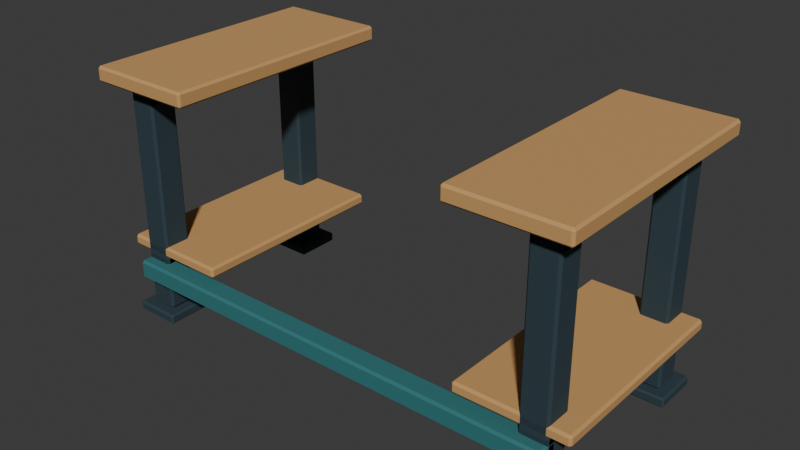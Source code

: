 # Source: packing-station.blend  (saved by Blender 5.0.119; exported with 4.5.12 LTS)
import bpy
from mathutils import Matrix  # noqa: F401  (used for matrix-valued properties, if any)

bpy.ops.wm.read_factory_settings(use_empty=True)
scene = bpy.context.scene
scene.name = 'Scene'

# ---- collections
col_collection = bpy.data.collections.new('Collection'); scene.collection.children.link(col_collection)
col_v3_asset = bpy.data.collections.new('V3_ASSET'); scene.collection.children.link(col_v3_asset)
col_v3_studio = bpy.data.collections.new('V3_STUDIO'); scene.collection.children.link(col_v3_studio)

# ---- materials (node trees are filled in below, after node groups)
mat_p08___tan = bpy.data.materials.new('P08 | tan')
mat_p08___tan.diffuse_color = (0.5841, 0.3231, 0.117, 1.0)
mat_p08___petrol = bpy.data.materials.new('P08 | petrol')
mat_p08___petrol.diffuse_color = (0.02732, 0.1714, 0.1812, 1.0)
mat_p08___charcoal = bpy.data.materials.new('P08 | charcoal')
mat_p08___charcoal.diffuse_color = (0.02217, 0.04667, 0.06125, 1.0)

# ---- material node trees
mat_p08___tan.use_nodes = True; mat_p08___tan.node_tree.nodes.clear()
_N = mat_p08___tan.node_tree.nodes; _L = mat_p08___tan.node_tree.links
n0 = _N.new('ShaderNodeBsdfPrincipled'); n0.name = 'Principled BSDF'; n0.location = (-200, 100)
n0.inputs[0].default_value = (0.5841, 0.3231, 0.117, 1.0)
n0.inputs[2].default_value = 0.86
n1 = _N.new('ShaderNodeOutputMaterial'); n1.name = 'Material Output'; n1.location = (200, 100)
_L.new(n0.outputs[0], n1.inputs[0])
n1.is_active_output = True
mat_p08___petrol.use_nodes = True; mat_p08___petrol.node_tree.nodes.clear()
_N = mat_p08___petrol.node_tree.nodes; _L = mat_p08___petrol.node_tree.links
n0 = _N.new('ShaderNodeBsdfPrincipled'); n0.name = 'Principled BSDF'; n0.location = (-200, 100)
n0.inputs[0].default_value = (0.02732, 0.1714, 0.1812, 1.0)
n0.inputs[2].default_value = 0.86
n1 = _N.new('ShaderNodeOutputMaterial'); n1.name = 'Material Output'; n1.location = (200, 100)
_L.new(n0.outputs[0], n1.inputs[0])
n1.is_active_output = True
mat_p08___charcoal.use_nodes = True; mat_p08___charcoal.node_tree.nodes.clear()
_N = mat_p08___charcoal.node_tree.nodes; _L = mat_p08___charcoal.node_tree.links
n0 = _N.new('ShaderNodeBsdfPrincipled'); n0.name = 'Principled BSDF'; n0.location = (-200, 100)
n0.inputs[0].default_value = (0.02217, 0.04667, 0.06125, 1.0)
n0.inputs[2].default_value = 0.86
n1 = _N.new('ShaderNodeOutputMaterial'); n1.name = 'Material Output'; n1.location = (200, 100)
_L.new(n0.outputs[0], n1.inputs[0])
n1.is_active_output = True

# ---- world
world_world = bpy.data.worlds.new('World'); scene.world = world_world
world_world.use_nodes = True; world_world.node_tree.nodes.clear()
_N = world_world.node_tree.nodes; _L = world_world.node_tree.links
n0 = _N.new('ShaderNodeOutputWorld'); n0.name = 'World Output'; n0.location = (200, 100)
n1 = _N.new('ShaderNodeBackground'); n1.name = 'Background'; n1.location = (-200, 100)
n1.inputs[0].default_value = (0.05088, 0.05088, 0.05088, 1.0)
_L.new(n1.outputs[0], n0.inputs[0])
n0.is_active_output = True
world_world.color = (0.05088, 0.05088, 0.05088)
world_world.sun_shadow_jitter_overblur = 0.0

# ---- meshes
me_cube_001 = bpy.data.meshes.new('Cube.001')
me_cube_001.from_pydata([(-0.2, -0.45, -0.0275), (-0.2, -0.45, 0.0275), (-0.2, 0.45, -0.0275), (-0.2, 0.45, 0.0275), (0.2, -0.45, -0.0275), (0.2, -0.45, 0.0275), (0.2, 0.45, -0.0275), (0.2, 0.45, 0.0275)], [], [(0, 1, 3, 2), (2, 3, 7, 6), (6, 7, 5, 4), (4, 5, 1, 0), (2, 6, 4, 0), (7, 3, 1, 5)])
_uv = me_cube_001.uv_layers.new(name='UVMap')
_uv.uv.foreach_set('vector', [0.375, 0.0, 0.625, 0.0, 0.625, 0.25, 0.375, 0.25, 0.375, 0.25, 0.625, 0.25, 0.625, 0.5, 0.375, 0.5, 0.375, 0.5, 0.625, 0.5, 0.625, 0.75, 0.375, 0.75, 0.375, 0.75, 0.625, 0.75, 0.625, 1.0, 0.375, 1.0, 0.125, 0.5, 0.375, 0.5, 0.375, 0.75, 0.125, 0.75, 0.625, 0.5, 0.875, 0.5, 0.875, 0.75, 0.625, 0.75])
me_cube_001.materials.append(mat_p08___tan)
me_cube_001.update()
me_cube_002 = bpy.data.meshes.new('Cube.002')
me_cube_002.from_pydata([(-0.2, -0.38, -0.02), (-0.2, -0.38, 0.02), (-0.2, 0.38, -0.02), (-0.2, 0.38, 0.02), (0.2, -0.38, -0.02), (0.2, -0.38, 0.02), (0.2, 0.38, -0.02), (0.2, 0.38, 0.02)], [], [(0, 1, 3, 2), (2, 3, 7, 6), (6, 7, 5, 4), (4, 5, 1, 0), (2, 6, 4, 0), (7, 3, 1, 5)])
_uv = me_cube_002.uv_layers.new(name='UVMap')
_uv.uv.foreach_set('vector', [0.375, 0.0, 0.625, 0.0, 0.625, 0.25, 0.375, 0.25, 0.375, 0.25, 0.625, 0.25, 0.625, 0.5, 0.375, 0.5, 0.375, 0.5, 0.625, 0.5, 0.625, 0.75, 0.375, 0.75, 0.375, 0.75, 0.625, 0.75, 0.625, 1.0, 0.375, 1.0, 0.125, 0.5, 0.375, 0.5, 0.375, 0.75, 0.125, 0.75, 0.625, 0.5, 0.875, 0.5, 0.875, 0.75, 0.625, 0.75])
me_cube_002.materials.append(mat_p08___tan)
me_cube_002.update()
me_cube_003 = bpy.data.meshes.new('Cube.003')
me_cube_003.from_pydata([(-0.05, -0.38, -0.035), (-0.05, -0.38, 0.035), (-0.05, 0.38, -0.035), (-0.05, 0.38, 0.035), (0.05, -0.38, -0.035), (0.05, -0.38, 0.035), (0.05, 0.38, -0.035), (0.05, 0.38, 0.035)], [], [(0, 1, 3, 2), (2, 3, 7, 6), (6, 7, 5, 4), (4, 5, 1, 0), (2, 6, 4, 0), (7, 3, 1, 5)])
_uv = me_cube_003.uv_layers.new(name='UVMap')
_uv.uv.foreach_set('vector', [0.375, 0.0, 0.625, 0.0, 0.625, 0.25, 0.375, 0.25, 0.375, 0.25, 0.625, 0.25, 0.625, 0.5, 0.375, 0.5, 0.375, 0.5, 0.625, 0.5, 0.625, 0.75, 0.375, 0.75, 0.375, 0.75, 0.625, 0.75, 0.625, 1.0, 0.375, 1.0, 0.125, 0.5, 0.375, 0.5, 0.375, 0.75, 0.125, 0.75, 0.625, 0.5, 0.875, 0.5, 0.875, 0.75, 0.625, 0.75])
me_cube_003.materials.append(mat_p08___petrol)
me_cube_003.update()
me_cube_004 = bpy.data.meshes.new('Cube.004')
me_cube_004.from_pydata([(-0.05, -0.38, -0.0175), (-0.05, -0.38, 0.0175), (-0.05, 0.38, -0.0175), (-0.05, 0.38, 0.0175), (0.05, -0.38, -0.0175), (0.05, -0.38, 0.0175), (0.05, 0.38, -0.0175), (0.05, 0.38, 0.0175)], [], [(0, 1, 3, 2), (2, 3, 7, 6), (6, 7, 5, 4), (4, 5, 1, 0), (2, 6, 4, 0), (7, 3, 1, 5)])
_uv = me_cube_004.uv_layers.new(name='UVMap')
_uv.uv.foreach_set('vector', [0.375, 0.0, 0.625, 0.0, 0.625, 0.25, 0.375, 0.25, 0.375, 0.25, 0.625, 0.25, 0.625, 0.5, 0.375, 0.5, 0.375, 0.5, 0.625, 0.5, 0.625, 0.75, 0.375, 0.75, 0.375, 0.75, 0.625, 0.75, 0.625, 1.0, 0.375, 1.0, 0.125, 0.5, 0.375, 0.5, 0.375, 0.75, 0.125, 0.75, 0.625, 0.5, 0.875, 0.5, 0.875, 0.75, 0.625, 0.75])
me_cube_004.materials.append(mat_p08___petrol)
me_cube_004.update()
me_cube_005 = bpy.data.meshes.new('Cube.005')
me_cube_005.from_pydata([(-0.05, -0.05, -0.415), (-0.05, -0.05, 0.415), (-0.05, 0.05, -0.415), (-0.05, 0.05, 0.415), (0.05, -0.05, -0.415), (0.05, -0.05, 0.415), (0.05, 0.05, -0.415), (0.05, 0.05, 0.415)], [], [(0, 1, 3, 2), (2, 3, 7, 6), (6, 7, 5, 4), (4, 5, 1, 0), (2, 6, 4, 0), (7, 3, 1, 5)])
_uv = me_cube_005.uv_layers.new(name='UVMap')
_uv.uv.foreach_set('vector', [0.375, 0.0, 0.625, 0.0, 0.625, 0.25, 0.375, 0.25, 0.375, 0.25, 0.625, 0.25, 0.625, 0.5, 0.375, 0.5, 0.375, 0.5, 0.625, 0.5, 0.625, 0.75, 0.375, 0.75, 0.375, 0.75, 0.625, 0.75, 0.625, 1.0, 0.375, 1.0, 0.125, 0.5, 0.375, 0.5, 0.375, 0.75, 0.125, 0.75, 0.625, 0.5, 0.875, 0.5, 0.875, 0.75, 0.625, 0.75])
me_cube_005.materials.append(mat_p08___charcoal)
me_cube_005.update()
me_cube_006 = bpy.data.meshes.new('Cube.006')
me_cube_006.from_pydata([(-0.085, -0.085, -0.0175), (-0.085, -0.085, 0.0175), (-0.085, 0.085, -0.0175), (-0.085, 0.085, 0.0175), (0.085, -0.085, -0.0175), (0.085, -0.085, 0.0175), (0.085, 0.085, -0.0175), (0.085, 0.085, 0.0175)], [], [(0, 1, 3, 2), (2, 3, 7, 6), (6, 7, 5, 4), (4, 5, 1, 0), (2, 6, 4, 0), (7, 3, 1, 5)])
_uv = me_cube_006.uv_layers.new(name='UVMap')
_uv.uv.foreach_set('vector', [0.375, 0.0, 0.625, 0.0, 0.625, 0.25, 0.375, 0.25, 0.375, 0.25, 0.625, 0.25, 0.625, 0.5, 0.375, 0.5, 0.375, 0.5, 0.625, 0.5, 0.625, 0.75, 0.375, 0.75, 0.375, 0.75, 0.625, 0.75, 0.625, 1.0, 0.375, 1.0, 0.125, 0.5, 0.375, 0.5, 0.375, 0.75, 0.125, 0.75, 0.625, 0.5, 0.875, 0.5, 0.875, 0.75, 0.625, 0.75])
me_cube_006.materials.append(mat_p08___charcoal)
me_cube_006.update()
me_cube_007 = bpy.data.meshes.new('Cube.007')
me_cube_007.from_pydata([(-0.05, -0.05, -0.415), (-0.05, -0.05, 0.415), (-0.05, 0.05, -0.415), (-0.05, 0.05, 0.415), (0.05, -0.05, -0.415), (0.05, -0.05, 0.415), (0.05, 0.05, -0.415), (0.05, 0.05, 0.415)], [], [(0, 1, 3, 2), (2, 3, 7, 6), (6, 7, 5, 4), (4, 5, 1, 0), (2, 6, 4, 0), (7, 3, 1, 5)])
_uv = me_cube_007.uv_layers.new(name='UVMap')
_uv.uv.foreach_set('vector', [0.375, 0.0, 0.625, 0.0, 0.625, 0.25, 0.375, 0.25, 0.375, 0.25, 0.625, 0.25, 0.625, 0.5, 0.375, 0.5, 0.375, 0.5, 0.625, 0.5, 0.625, 0.75, 0.375, 0.75, 0.375, 0.75, 0.625, 0.75, 0.625, 1.0, 0.375, 1.0, 0.125, 0.5, 0.375, 0.5, 0.375, 0.75, 0.125, 0.75, 0.625, 0.5, 0.875, 0.5, 0.875, 0.75, 0.625, 0.75])
me_cube_007.materials.append(mat_p08___charcoal)
me_cube_007.update()
me_cube_008 = bpy.data.meshes.new('Cube.008')
me_cube_008.from_pydata([(-0.085, -0.085, -0.0175), (-0.085, -0.085, 0.0175), (-0.085, 0.085, -0.0175), (-0.085, 0.085, 0.0175), (0.085, -0.085, -0.0175), (0.085, -0.085, 0.0175), (0.085, 0.085, -0.0175), (0.085, 0.085, 0.0175)], [], [(0, 1, 3, 2), (2, 3, 7, 6), (6, 7, 5, 4), (4, 5, 1, 0), (2, 6, 4, 0), (7, 3, 1, 5)])
_uv = me_cube_008.uv_layers.new(name='UVMap')
_uv.uv.foreach_set('vector', [0.375, 0.0, 0.625, 0.0, 0.625, 0.25, 0.375, 0.25, 0.375, 0.25, 0.625, 0.25, 0.625, 0.5, 0.375, 0.5, 0.375, 0.5, 0.625, 0.5, 0.625, 0.75, 0.375, 0.75, 0.375, 0.75, 0.625, 0.75, 0.625, 1.0, 0.375, 1.0, 0.125, 0.5, 0.375, 0.5, 0.375, 0.75, 0.125, 0.75, 0.625, 0.5, 0.875, 0.5, 0.875, 0.75, 0.625, 0.75])
me_cube_008.materials.append(mat_p08___charcoal)
me_cube_008.update()
me_cube_009 = bpy.data.meshes.new('Cube.009')
me_cube_009.from_pydata([(-0.2, -0.45, -0.0275), (-0.2, -0.45, 0.0275), (-0.2, 0.45, -0.0275), (-0.2, 0.45, 0.0275), (0.2, -0.45, -0.0275), (0.2, -0.45, 0.0275), (0.2, 0.45, -0.0275), (0.2, 0.45, 0.0275)], [], [(0, 1, 3, 2), (2, 3, 7, 6), (6, 7, 5, 4), (4, 5, 1, 0), (2, 6, 4, 0), (7, 3, 1, 5)])
_uv = me_cube_009.uv_layers.new(name='UVMap')
_uv.uv.foreach_set('vector', [0.375, 0.0, 0.625, 0.0, 0.625, 0.25, 0.375, 0.25, 0.375, 0.25, 0.625, 0.25, 0.625, 0.5, 0.375, 0.5, 0.375, 0.5, 0.625, 0.5, 0.625, 0.75, 0.375, 0.75, 0.375, 0.75, 0.625, 0.75, 0.625, 1.0, 0.375, 1.0, 0.125, 0.5, 0.375, 0.5, 0.375, 0.75, 0.125, 0.75, 0.625, 0.5, 0.875, 0.5, 0.875, 0.75, 0.625, 0.75])
me_cube_009.materials.append(mat_p08___tan)
me_cube_009.update()
me_cube_010 = bpy.data.meshes.new('Cube.010')
me_cube_010.from_pydata([(-0.2, -0.38, -0.02), (-0.2, -0.38, 0.02), (-0.2, 0.38, -0.02), (-0.2, 0.38, 0.02), (0.2, -0.38, -0.02), (0.2, -0.38, 0.02), (0.2, 0.38, -0.02), (0.2, 0.38, 0.02)], [], [(0, 1, 3, 2), (2, 3, 7, 6), (6, 7, 5, 4), (4, 5, 1, 0), (2, 6, 4, 0), (7, 3, 1, 5)])
_uv = me_cube_010.uv_layers.new(name='UVMap')
_uv.uv.foreach_set('vector', [0.375, 0.0, 0.625, 0.0, 0.625, 0.25, 0.375, 0.25, 0.375, 0.25, 0.625, 0.25, 0.625, 0.5, 0.375, 0.5, 0.375, 0.5, 0.625, 0.5, 0.625, 0.75, 0.375, 0.75, 0.375, 0.75, 0.625, 0.75, 0.625, 1.0, 0.375, 1.0, 0.125, 0.5, 0.375, 0.5, 0.375, 0.75, 0.125, 0.75, 0.625, 0.5, 0.875, 0.5, 0.875, 0.75, 0.625, 0.75])
me_cube_010.materials.append(mat_p08___tan)
me_cube_010.update()
me_cube_011 = bpy.data.meshes.new('Cube.011')
me_cube_011.from_pydata([(-0.05, -0.38, -0.035), (-0.05, -0.38, 0.035), (-0.05, 0.38, -0.035), (-0.05, 0.38, 0.035), (0.05, -0.38, -0.035), (0.05, -0.38, 0.035), (0.05, 0.38, -0.035), (0.05, 0.38, 0.035)], [], [(0, 1, 3, 2), (2, 3, 7, 6), (6, 7, 5, 4), (4, 5, 1, 0), (2, 6, 4, 0), (7, 3, 1, 5)])
_uv = me_cube_011.uv_layers.new(name='UVMap')
_uv.uv.foreach_set('vector', [0.375, 0.0, 0.625, 0.0, 0.625, 0.25, 0.375, 0.25, 0.375, 0.25, 0.625, 0.25, 0.625, 0.5, 0.375, 0.5, 0.375, 0.5, 0.625, 0.5, 0.625, 0.75, 0.375, 0.75, 0.375, 0.75, 0.625, 0.75, 0.625, 1.0, 0.375, 1.0, 0.125, 0.5, 0.375, 0.5, 0.375, 0.75, 0.125, 0.75, 0.625, 0.5, 0.875, 0.5, 0.875, 0.75, 0.625, 0.75])
me_cube_011.materials.append(mat_p08___petrol)
me_cube_011.update()
me_cube_012 = bpy.data.meshes.new('Cube.012')
me_cube_012.from_pydata([(-0.05, -0.38, -0.0175), (-0.05, -0.38, 0.0175), (-0.05, 0.38, -0.0175), (-0.05, 0.38, 0.0175), (0.05, -0.38, -0.0175), (0.05, -0.38, 0.0175), (0.05, 0.38, -0.0175), (0.05, 0.38, 0.0175)], [], [(0, 1, 3, 2), (2, 3, 7, 6), (6, 7, 5, 4), (4, 5, 1, 0), (2, 6, 4, 0), (7, 3, 1, 5)])
_uv = me_cube_012.uv_layers.new(name='UVMap')
_uv.uv.foreach_set('vector', [0.375, 0.0, 0.625, 0.0, 0.625, 0.25, 0.375, 0.25, 0.375, 0.25, 0.625, 0.25, 0.625, 0.5, 0.375, 0.5, 0.375, 0.5, 0.625, 0.5, 0.625, 0.75, 0.375, 0.75, 0.375, 0.75, 0.625, 0.75, 0.625, 1.0, 0.375, 1.0, 0.125, 0.5, 0.375, 0.5, 0.375, 0.75, 0.125, 0.75, 0.625, 0.5, 0.875, 0.5, 0.875, 0.75, 0.625, 0.75])
me_cube_012.materials.append(mat_p08___petrol)
me_cube_012.update()
me_cube_013 = bpy.data.meshes.new('Cube.013')
me_cube_013.from_pydata([(-0.05, -0.05, -0.415), (-0.05, -0.05, 0.415), (-0.05, 0.05, -0.415), (-0.05, 0.05, 0.415), (0.05, -0.05, -0.415), (0.05, -0.05, 0.415), (0.05, 0.05, -0.415), (0.05, 0.05, 0.415)], [], [(0, 1, 3, 2), (2, 3, 7, 6), (6, 7, 5, 4), (4, 5, 1, 0), (2, 6, 4, 0), (7, 3, 1, 5)])
_uv = me_cube_013.uv_layers.new(name='UVMap')
_uv.uv.foreach_set('vector', [0.375, 0.0, 0.625, 0.0, 0.625, 0.25, 0.375, 0.25, 0.375, 0.25, 0.625, 0.25, 0.625, 0.5, 0.375, 0.5, 0.375, 0.5, 0.625, 0.5, 0.625, 0.75, 0.375, 0.75, 0.375, 0.75, 0.625, 0.75, 0.625, 1.0, 0.375, 1.0, 0.125, 0.5, 0.375, 0.5, 0.375, 0.75, 0.125, 0.75, 0.625, 0.5, 0.875, 0.5, 0.875, 0.75, 0.625, 0.75])
me_cube_013.materials.append(mat_p08___charcoal)
me_cube_013.update()
me_cube_014 = bpy.data.meshes.new('Cube.014')
me_cube_014.from_pydata([(-0.085, -0.085, -0.0175), (-0.085, -0.085, 0.0175), (-0.085, 0.085, -0.0175), (-0.085, 0.085, 0.0175), (0.085, -0.085, -0.0175), (0.085, -0.085, 0.0175), (0.085, 0.085, -0.0175), (0.085, 0.085, 0.0175)], [], [(0, 1, 3, 2), (2, 3, 7, 6), (6, 7, 5, 4), (4, 5, 1, 0), (2, 6, 4, 0), (7, 3, 1, 5)])
_uv = me_cube_014.uv_layers.new(name='UVMap')
_uv.uv.foreach_set('vector', [0.375, 0.0, 0.625, 0.0, 0.625, 0.25, 0.375, 0.25, 0.375, 0.25, 0.625, 0.25, 0.625, 0.5, 0.375, 0.5, 0.375, 0.5, 0.625, 0.5, 0.625, 0.75, 0.375, 0.75, 0.375, 0.75, 0.625, 0.75, 0.625, 1.0, 0.375, 1.0, 0.125, 0.5, 0.375, 0.5, 0.375, 0.75, 0.125, 0.75, 0.625, 0.5, 0.875, 0.5, 0.875, 0.75, 0.625, 0.75])
me_cube_014.materials.append(mat_p08___charcoal)
me_cube_014.update()
me_cube_015 = bpy.data.meshes.new('Cube.015')
me_cube_015.from_pydata([(-0.05, -0.05, -0.415), (-0.05, -0.05, 0.415), (-0.05, 0.05, -0.415), (-0.05, 0.05, 0.415), (0.05, -0.05, -0.415), (0.05, -0.05, 0.415), (0.05, 0.05, -0.415), (0.05, 0.05, 0.415)], [], [(0, 1, 3, 2), (2, 3, 7, 6), (6, 7, 5, 4), (4, 5, 1, 0), (2, 6, 4, 0), (7, 3, 1, 5)])
_uv = me_cube_015.uv_layers.new(name='UVMap')
_uv.uv.foreach_set('vector', [0.375, 0.0, 0.625, 0.0, 0.625, 0.25, 0.375, 0.25, 0.375, 0.25, 0.625, 0.25, 0.625, 0.5, 0.375, 0.5, 0.375, 0.5, 0.625, 0.5, 0.625, 0.75, 0.375, 0.75, 0.375, 0.75, 0.625, 0.75, 0.625, 1.0, 0.375, 1.0, 0.125, 0.5, 0.375, 0.5, 0.375, 0.75, 0.125, 0.75, 0.625, 0.5, 0.875, 0.5, 0.875, 0.75, 0.625, 0.75])
me_cube_015.materials.append(mat_p08___charcoal)
me_cube_015.update()
me_cube_016 = bpy.data.meshes.new('Cube.016')
me_cube_016.from_pydata([(-0.085, -0.085, -0.0175), (-0.085, -0.085, 0.0175), (-0.085, 0.085, -0.0175), (-0.085, 0.085, 0.0175), (0.085, -0.085, -0.0175), (0.085, -0.085, 0.0175), (0.085, 0.085, -0.0175), (0.085, 0.085, 0.0175)], [], [(0, 1, 3, 2), (2, 3, 7, 6), (6, 7, 5, 4), (4, 5, 1, 0), (2, 6, 4, 0), (7, 3, 1, 5)])
_uv = me_cube_016.uv_layers.new(name='UVMap')
_uv.uv.foreach_set('vector', [0.375, 0.0, 0.625, 0.0, 0.625, 0.25, 0.375, 0.25, 0.375, 0.25, 0.625, 0.25, 0.625, 0.5, 0.375, 0.5, 0.375, 0.5, 0.625, 0.5, 0.625, 0.75, 0.375, 0.75, 0.375, 0.75, 0.625, 0.75, 0.625, 1.0, 0.375, 1.0, 0.125, 0.5, 0.375, 0.5, 0.375, 0.75, 0.125, 0.75, 0.625, 0.5, 0.875, 0.5, 0.875, 0.75, 0.625, 0.75])
me_cube_016.materials.append(mat_p08___charcoal)
me_cube_016.update()
me_cube_017 = bpy.data.meshes.new('Cube.017')
me_cube_017.from_pydata([(-0.83, -0.04, -0.035), (-0.83, -0.04, 0.035), (-0.83, 0.04, -0.035), (-0.83, 0.04, 0.035), (0.83, -0.04, -0.035), (0.83, -0.04, 0.035), (0.83, 0.04, -0.035), (0.83, 0.04, 0.035)], [], [(0, 1, 3, 2), (2, 3, 7, 6), (6, 7, 5, 4), (4, 5, 1, 0), (2, 6, 4, 0), (7, 3, 1, 5)])
_uv = me_cube_017.uv_layers.new(name='UVMap')
_uv.uv.foreach_set('vector', [0.375, 0.0, 0.625, 0.0, 0.625, 0.25, 0.375, 0.25, 0.375, 0.25, 0.625, 0.25, 0.625, 0.5, 0.375, 0.5, 0.375, 0.5, 0.625, 0.5, 0.625, 0.75, 0.375, 0.75, 0.375, 0.75, 0.625, 0.75, 0.625, 1.0, 0.375, 1.0, 0.125, 0.5, 0.375, 0.5, 0.375, 0.75, 0.125, 0.75, 0.625, 0.5, 0.875, 0.5, 0.875, 0.75, 0.625, 0.75])
me_cube_017.materials.append(mat_p08___petrol)
me_cube_017.update()

# ---- objects
ob_packing_station__module = bpy.data.objects.new('packing-station__MODULE', None)
ob_frame__assembly = bpy.data.objects.new('frame__ASSEMBLY', None)
ob_worktop_l = bpy.data.objects.new('worktop_L', me_cube_001)
ob_lower_shelf_l = bpy.data.objects.new('lower_shelf_L', me_cube_002)
ob_upper_side_rail_l = bpy.data.objects.new('upper_side_rail_L', me_cube_003)
ob_lower_side_rail_l = bpy.data.objects.new('lower_side_rail_L', me_cube_004)
ob_leg_ls = bpy.data.objects.new('leg_LS', me_cube_005)
ob_foot_ls = bpy.data.objects.new('foot_LS', me_cube_006)
ob_leg_ln = bpy.data.objects.new('leg_LN', me_cube_007)
ob_foot_ln = bpy.data.objects.new('foot_LN', me_cube_008)
ob_worktop_r = bpy.data.objects.new('worktop_R', me_cube_009)
ob_lower_shelf_r = bpy.data.objects.new('lower_shelf_R', me_cube_010)
ob_upper_side_rail_r = bpy.data.objects.new('upper_side_rail_R', me_cube_011)
ob_lower_side_rail_r = bpy.data.objects.new('lower_side_rail_R', me_cube_012)
ob_leg_rs = bpy.data.objects.new('leg_RS', me_cube_013)
ob_foot_rs = bpy.data.objects.new('foot_RS', me_cube_014)
ob_leg_rn = bpy.data.objects.new('leg_RN', me_cube_015)
ob_foot_rn = bpy.data.objects.new('foot_RN', me_cube_016)
ob_front_low_cross_tie = bpy.data.objects.new('front_low_cross_tie', me_cube_017)

# ---- transforms, parenting, visibility, modifiers, constraints
ob_packing_station__module.location = (0.0, 0.0, 0.0)
ob_frame__assembly.parent = ob_packing_station__module
ob_frame__assembly.location = (0.0, 0.0, 0.0)
ob_worktop_l.parent = ob_frame__assembly
ob_worktop_l.location = (-0.7, -0.0, 0.8925)
_m = ob_worktop_l.modifiers.new('Small manufactured edge bevel', 'BEVEL')
_m.width = 0.008
_m.width_pct = 0.008
_m.harden_normals = True
_m = ob_worktop_l.modifiers.new('Weighted face normals', 'WEIGHTED_NORMAL')
_m.keep_sharp = True
ob_lower_shelf_l.parent = ob_frame__assembly
ob_lower_shelf_l.location = (-0.7, -0.0, 0.26)
_m = ob_lower_shelf_l.modifiers.new('Small manufactured edge bevel', 'BEVEL')
_m.width = 0.008
_m.width_pct = 0.008
_m.harden_normals = True
_m = ob_lower_shelf_l.modifiers.new('Weighted face normals', 'WEIGHTED_NORMAL')
_m.keep_sharp = True
ob_upper_side_rail_l.parent = ob_frame__assembly
ob_upper_side_rail_l.location = (-0.78, -0.0, 0.83)
_m = ob_upper_side_rail_l.modifiers.new('Small manufactured edge bevel', 'BEVEL')
_m.width = 0.008
_m.width_pct = 0.008
_m.harden_normals = True
_m = ob_upper_side_rail_l.modifiers.new('Weighted face normals', 'WEIGHTED_NORMAL')
_m.keep_sharp = True
ob_lower_side_rail_l.parent = ob_frame__assembly
ob_lower_side_rail_l.location = (-0.78, -0.0, 0.2225)
_m = ob_lower_side_rail_l.modifiers.new('Small manufactured edge bevel', 'BEVEL')
_m.width = 0.008
_m.width_pct = 0.008
_m.harden_normals = True
_m = ob_lower_side_rail_l.modifiers.new('Weighted face normals', 'WEIGHTED_NORMAL')
_m.keep_sharp = True
ob_leg_ls.parent = ob_frame__assembly
ob_leg_ls.location = (-0.78, 0.33, 0.45)
_m = ob_leg_ls.modifiers.new('Small manufactured edge bevel', 'BEVEL')
_m.width = 0.008
_m.width_pct = 0.008
_m.harden_normals = True
_m = ob_leg_ls.modifiers.new('Weighted face normals', 'WEIGHTED_NORMAL')
_m.keep_sharp = True
ob_foot_ls.parent = ob_frame__assembly
ob_foot_ls.location = (-0.78, 0.33, 0.0175)
_m = ob_foot_ls.modifiers.new('Small manufactured edge bevel', 'BEVEL')
_m.width = 0.006
_m.width_pct = 0.006
_m.harden_normals = True
_m = ob_foot_ls.modifiers.new('Weighted face normals', 'WEIGHTED_NORMAL')
_m.keep_sharp = True
ob_leg_ln.parent = ob_frame__assembly
ob_leg_ln.location = (-0.78, -0.33, 0.45)
_m = ob_leg_ln.modifiers.new('Small manufactured edge bevel', 'BEVEL')
_m.width = 0.008
_m.width_pct = 0.008
_m.harden_normals = True
_m = ob_leg_ln.modifiers.new('Weighted face normals', 'WEIGHTED_NORMAL')
_m.keep_sharp = True
ob_foot_ln.parent = ob_frame__assembly
ob_foot_ln.location = (-0.78, -0.33, 0.0175)
_m = ob_foot_ln.modifiers.new('Small manufactured edge bevel', 'BEVEL')
_m.width = 0.006
_m.width_pct = 0.006
_m.harden_normals = True
_m = ob_foot_ln.modifiers.new('Weighted face normals', 'WEIGHTED_NORMAL')
_m.keep_sharp = True
ob_worktop_r.parent = ob_frame__assembly
ob_worktop_r.location = (0.7, -0.0, 0.8925)
_m = ob_worktop_r.modifiers.new('Small manufactured edge bevel', 'BEVEL')
_m.width = 0.008
_m.width_pct = 0.008
_m.harden_normals = True
_m = ob_worktop_r.modifiers.new('Weighted face normals', 'WEIGHTED_NORMAL')
_m.keep_sharp = True
ob_lower_shelf_r.parent = ob_frame__assembly
ob_lower_shelf_r.location = (0.7, -0.0, 0.26)
_m = ob_lower_shelf_r.modifiers.new('Small manufactured edge bevel', 'BEVEL')
_m.width = 0.008
_m.width_pct = 0.008
_m.harden_normals = True
_m = ob_lower_shelf_r.modifiers.new('Weighted face normals', 'WEIGHTED_NORMAL')
_m.keep_sharp = True
ob_upper_side_rail_r.parent = ob_frame__assembly
ob_upper_side_rail_r.location = (0.78, -0.0, 0.83)
_m = ob_upper_side_rail_r.modifiers.new('Small manufactured edge bevel', 'BEVEL')
_m.width = 0.008
_m.width_pct = 0.008
_m.harden_normals = True
_m = ob_upper_side_rail_r.modifiers.new('Weighted face normals', 'WEIGHTED_NORMAL')
_m.keep_sharp = True
ob_lower_side_rail_r.parent = ob_frame__assembly
ob_lower_side_rail_r.location = (0.78, -0.0, 0.2225)
_m = ob_lower_side_rail_r.modifiers.new('Small manufactured edge bevel', 'BEVEL')
_m.width = 0.008
_m.width_pct = 0.008
_m.harden_normals = True
_m = ob_lower_side_rail_r.modifiers.new('Weighted face normals', 'WEIGHTED_NORMAL')
_m.keep_sharp = True
ob_leg_rs.parent = ob_frame__assembly
ob_leg_rs.location = (0.78, 0.33, 0.45)
_m = ob_leg_rs.modifiers.new('Small manufactured edge bevel', 'BEVEL')
_m.width = 0.008
_m.width_pct = 0.008
_m.harden_normals = True
_m = ob_leg_rs.modifiers.new('Weighted face normals', 'WEIGHTED_NORMAL')
_m.keep_sharp = True
ob_foot_rs.parent = ob_frame__assembly
ob_foot_rs.location = (0.78, 0.33, 0.0175)
_m = ob_foot_rs.modifiers.new('Small manufactured edge bevel', 'BEVEL')
_m.width = 0.006
_m.width_pct = 0.006
_m.harden_normals = True
_m = ob_foot_rs.modifiers.new('Weighted face normals', 'WEIGHTED_NORMAL')
_m.keep_sharp = True
ob_leg_rn.parent = ob_frame__assembly
ob_leg_rn.location = (0.78, -0.33, 0.45)
_m = ob_leg_rn.modifiers.new('Small manufactured edge bevel', 'BEVEL')
_m.width = 0.008
_m.width_pct = 0.008
_m.harden_normals = True
_m = ob_leg_rn.modifiers.new('Weighted face normals', 'WEIGHTED_NORMAL')
_m.keep_sharp = True
ob_foot_rn.parent = ob_frame__assembly
ob_foot_rn.location = (0.78, -0.33, 0.0175)
_m = ob_foot_rn.modifiers.new('Small manufactured edge bevel', 'BEVEL')
_m.width = 0.006
_m.width_pct = 0.006
_m.harden_normals = True
_m = ob_foot_rn.modifiers.new('Weighted face normals', 'WEIGHTED_NORMAL')
_m.keep_sharp = True
ob_front_low_cross_tie.parent = ob_frame__assembly
ob_front_low_cross_tie.location = (0.0, -0.38, 0.18)
_m = ob_front_low_cross_tie.modifiers.new('Small manufactured edge bevel', 'BEVEL')
_m.width = 0.008
_m.width_pct = 0.008
_m.harden_normals = True
_m = ob_front_low_cross_tie.modifiers.new('Weighted face normals', 'WEIGHTED_NORMAL')
_m.keep_sharp = True

# ---- collection membership
col_v3_asset.objects.link(ob_packing_station__module)
col_v3_asset.objects.link(ob_frame__assembly)
col_v3_asset.objects.link(ob_worktop_l)
col_v3_asset.objects.link(ob_lower_shelf_l)
col_v3_asset.objects.link(ob_upper_side_rail_l)
col_v3_asset.objects.link(ob_lower_side_rail_l)
col_v3_asset.objects.link(ob_leg_ls)
col_v3_asset.objects.link(ob_foot_ls)
col_v3_asset.objects.link(ob_leg_ln)
col_v3_asset.objects.link(ob_foot_ln)
col_v3_asset.objects.link(ob_worktop_r)
col_v3_asset.objects.link(ob_lower_shelf_r)
col_v3_asset.objects.link(ob_upper_side_rail_r)
col_v3_asset.objects.link(ob_lower_side_rail_r)
col_v3_asset.objects.link(ob_leg_rs)
col_v3_asset.objects.link(ob_foot_rs)
col_v3_asset.objects.link(ob_leg_rn)
col_v3_asset.objects.link(ob_foot_rn)
col_v3_asset.objects.link(ob_front_low_cross_tie)

# ---- scene / render settings (as saved in the file)
scene.frame_start = 1; scene.frame_end = 250; scene.frame_set(1)
scene.render.engine = 'BLENDER_EEVEE_NEXT'
scene.render.bake_bias = 0.0
scene.render.bake_samples = 0
scene.cycles.sampling_pattern = 'TABULATED_SOBOL'
scene.eevee.use_volume_custom_range = False
bpy.context.view_layer.update()

# ---- added for rendering (the .blend has no active camera and no usable light): camera, sun
cam_auto = bpy.data.cameras.new('AutoCamera')
cam_auto.lens = 50.0
cam_auto.sensor_width = 36.0
cam_auto.clip_end = 1000.0
ob_auto_camera = bpy.data.objects.new('AutoCamera', cam_auto)
scene.collection.objects.link(ob_auto_camera)
ob_auto_camera.location = (2.04732, -2.45678, 2.09786)
ob_auto_camera.rotation_euler = (1.09748, -7.21219e-08, 0.694738)
scene.camera = ob_auto_camera
light_auto_sun = bpy.data.lights.new('AutoSun', 'SUN')
light_auto_sun.energy = 3.0
light_auto_sun.angle = 0.0523599
ob_auto_sun = bpy.data.objects.new('AutoSun', light_auto_sun)
scene.collection.objects.link(ob_auto_sun)
ob_auto_sun.rotation_euler = (0.872665, 0.174533, 0.523599)
bpy.context.view_layer.update()
